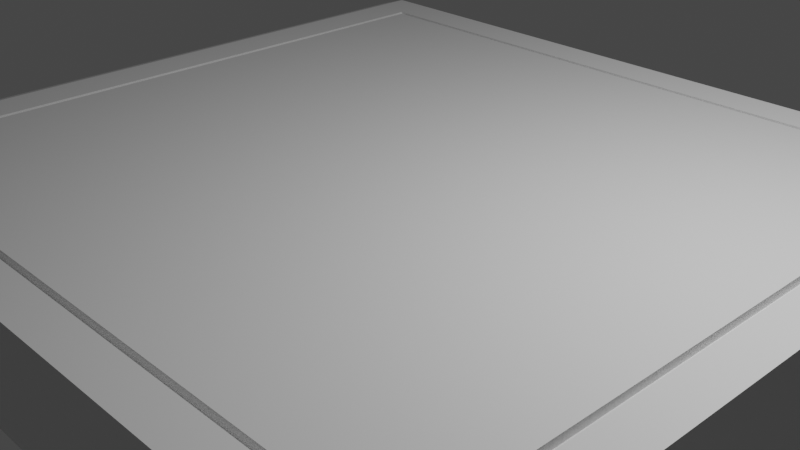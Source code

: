 # Source: sidewalkCurb.blend  (saved by Blender 3.6.11; exported with 4.5.12 LTS)
import bpy
from mathutils import Matrix  # noqa: F401  (used for matrix-valued properties, if any)

bpy.ops.wm.read_factory_settings(use_empty=True)
scene = bpy.context.scene
scene.name = 'Scene'

# ---- collections
col_collection = bpy.data.collections.new('Collection'); scene.collection.children.link(col_collection)

# ---- materials (node trees are filled in below, after node groups)
mat_material = bpy.data.materials.new('Material')
mat_material.alpha_threshold = 0.0
mat_material.use_transparent_shadow = False
mat_material.roughness = 0.5
mat_material.line_color = (0.0, 0.0, 0.0, 1.0)

# ---- material node trees
mat_material.use_nodes = True; mat_material.node_tree.nodes.clear()
_N = mat_material.node_tree.nodes; _L = mat_material.node_tree.links
n0 = _N.new('ShaderNodeOutputMaterial'); n0.name = 'Material Output'; n0.location = (300, 300)
n1 = _N.new('ShaderNodeBsdfPrincipled'); n1.name = 'Principled BSDF'; n1.location = (10, 300)
n1.distribution = 'GGX'
n1.subsurface_method = 'RANDOM_WALK_SKIN'
n1.inputs[3].default_value = 1.45
n1.inputs[27].default_value = (0.0, 0.0, 0.0, 1.0)
n1.inputs[28].default_value = 1.0
_L.new(n1.outputs[0], n0.inputs[0])
n0.is_active_output = True

# ---- world
world_world = bpy.data.worlds.new('World'); scene.world = world_world
world_world.use_nodes = True; world_world.node_tree.nodes.clear()
_N = world_world.node_tree.nodes; _L = world_world.node_tree.links
n0 = _N.new('ShaderNodeOutputWorld'); n0.name = 'World Output'; n0.location = (300, 300)
n1 = _N.new('ShaderNodeBackground'); n1.name = 'Background'; n1.location = (10, 300)
n1.inputs[0].default_value = (0.05088, 0.05088, 0.05088, 1.0)
_L.new(n1.outputs[0], n0.inputs[0])
n0.is_active_output = True
world_world.color = (0.05088, 0.05088, 0.05088)
world_world.use_sun_shadow = False
world_world.sun_shadow_jitter_overblur = 0.0

# ---- cameras
cam_camera = bpy.data.cameras.new('Camera')
cam_camera.clip_end = 100.0
cam_camera.ortho_scale = 7.314

# ---- lights
light_light = bpy.data.lights.new('Light', 'POINT')
light_light.transmission_factor = 0.0
light_light.energy = 1000.0
light_light.shadow_soft_size = 0.1
light_light.shadow_maximum_resolution = 0.006
light_light.use_absolute_resolution = True

# ---- meshes
me_cube = bpy.data.meshes.new('Cube')
me_cube.from_pydata([(0.894, 0.894, 1.0), (1.0, 1.0, -1.0), (0.894, -0.894, 1.0), (1.0, -1.0, -1.0), (-0.894, 0.894, 1.0), (-1.0, 1.0, -1.0), (-0.894, -0.894, 1.0), (-1.0, -1.0, -1.0), (1.0, -1.0, 1.0), (-1.0, -1.0, 1.0), (1.0, 1.0, 1.0), (-1.0, 1.0, 1.0), (0.8771, -0.8771, 0.8638), (-0.8771, -0.8771, 0.8638), (0.8771, 0.8771, 0.8638), (-0.8771, 0.8771, 0.8638), (0.894, -0.894, 0.8638), (-0.894, -0.894, 0.8638), (0.894, 0.894, 0.8638), (-0.894, 0.894, 0.8638), (0.8771, -0.8771, 1.007), (-0.8771, -0.8771, 1.007), (0.8771, 0.8771, 1.007), (-0.8771, 0.8771, 1.007), (-1.177, 1.0, -0.991), (-1.177, -1.0, -0.991), (-1.177, -1.0, 0.1122), (-1.177, 1.0, 0.1122), (-1.231, 1.0, -0.9893), (-1.231, -1.0, -0.9893), (-1.231, -1.0, -0.5784), (-1.231, 1.0, -0.5784), (-1.088, 1.0, -0.9955), (-1.088, 1.0, 0.7898), (-1.088, -1.0, 0.7898), (-1.088, -1.0, -0.9955), (-1.133, 1.0, -0.9933), (-1.133, -1.0, 0.5079), (-1.133, 1.0, 0.5079), (-1.133, -1.0, -0.9933), (-1.204, 1.0, -0.2015), (-1.204, -1.0, -0.2015), (-1.204, -1.0, -0.9902), (-1.204, 1.0, -0.9902), (-1.237, 1.0, -0.9903), (-1.237, -1.0, -0.9903), (-1.237, -1.0, -0.6785), (-1.237, 1.0, -0.6785)], [], [(4, 6, 17, 19), (3, 8, 9, 7), (38, 36, 24, 27), (5, 1, 3, 7), (1, 10, 8, 3), (5, 11, 10, 1), (2, 6, 9, 8), (0, 2, 8, 10), (6, 4, 11, 9), (4, 0, 10, 11), (15, 13, 21, 23), (6, 2, 16, 17), (0, 4, 19, 18), (2, 0, 18, 16), (12, 13, 17, 16), (14, 12, 16, 18), (13, 15, 19, 17), (15, 14, 18, 19), (22, 23, 21, 20), (13, 12, 20, 21), (14, 15, 23, 22), (12, 14, 22, 20), (41, 40, 31, 30), (39, 37, 26, 25), (36, 39, 25, 24), (37, 38, 27, 26), (31, 28, 44, 47), (42, 41, 30, 29), (40, 43, 28, 31), (43, 42, 29, 28), (9, 11, 33, 34), (5, 7, 35, 32), (7, 9, 34, 35), (11, 5, 32, 33), (34, 33, 38, 37), (32, 35, 39, 36), (35, 34, 37, 39), (33, 32, 36, 38), (24, 25, 42, 43), (27, 24, 43, 40), (25, 26, 41, 42), (26, 27, 40, 41), (45, 46, 47, 44), (28, 29, 45, 44), (30, 31, 47, 46), (29, 30, 46, 45)])
_uv = me_cube.uv_layers.new(name='UVMap')
_uv.uv.foreach_set('vector', [0.8617, 0.5133, 0.8617, 0.7367, 0.8617, 0.7367, 0.8617, 0.5133, 0.375, 0.75, 0.625, 0.75, 0.625, 1.0, 0.375, 1.0, 0.625, 0.25, 0.375, 0.25, 0.375, 0.25, 0.625, 0.25, 0.125, 0.5, 0.375, 0.5, 0.375, 0.75, 0.125, 0.75, 0.375, 0.5, 0.625, 0.5, 0.625, 0.75, 0.375, 0.75, 0.375, 0.25, 0.625, 0.25, 0.625, 0.5, 0.375, 0.5, 0.6383, 0.7367, 0.8617, 0.7367, 0.875, 0.75, 0.625, 0.75, 0.6383, 0.5133, 0.6383, 0.7367, 0.625, 0.75, 0.625, 0.5, 0.8617, 0.7367, 0.8617, 0.5133, 0.875, 0.5, 0.875, 0.75, 0.8617, 0.5133, 0.6383, 0.5133, 0.625, 0.5, 0.875, 0.5, 0.8596, 0.5154, 0.8596, 0.7346, 0.8596, 0.7346, 0.8596, 0.5154, 0.8617, 0.7367, 0.6383, 0.7367, 0.6383, 0.7367, 0.8617, 0.7367, 0.6383, 0.5133, 0.8617, 0.5133, 0.8617, 0.5133, 0.6383, 0.5133, 0.6383, 0.7367, 0.6383, 0.5133, 0.6383, 0.5133, 0.6383, 0.7367, 0.6404, 0.7346, 0.8596, 0.7346, 0.8617, 0.7367, 0.6383, 0.7367, 0.6404, 0.5154, 0.6404, 0.7346, 0.6383, 0.7367, 0.6383, 0.5133, 0.8596, 0.7346, 0.8596, 0.5154, 0.8617, 0.5133, 0.8617, 0.7367, 0.8596, 0.5154, 0.6404, 0.5154, 0.6383, 0.5133, 0.8617, 0.5133, 0.6404, 0.5154, 0.8596, 0.5154, 0.8596, 0.7346, 0.6404, 0.7346, 0.8596, 0.7346, 0.6404, 0.7346, 0.6404, 0.7346, 0.8596, 0.7346, 0.6404, 0.5154, 0.8596, 0.5154, 0.8596, 0.5154, 0.6404, 0.5154, 0.6404, 0.7346, 0.6404, 0.5154, 0.6404, 0.5154, 0.6404, 0.7346, 0.875, 0.75, 0.875, 0.5, 0.875, 0.5, 0.875, 0.75, 0.375, 1.0, 0.625, 1.0, 0.625, 1.0, 0.375, 1.0, 0.125, 0.5, 0.125, 0.75, 0.125, 0.75, 0.125, 0.5, 0.875, 0.75, 0.875, 0.5, 0.875, 0.5, 0.875, 0.75, 0.625, 0.25, 0.375, 0.25, 0.375, 0.25, 0.625, 0.25, 0.375, 1.0, 0.625, 1.0, 0.625, 1.0, 0.375, 1.0, 0.625, 0.25, 0.375, 0.25, 0.375, 0.25, 0.625, 0.25, 0.125, 0.5, 0.125, 0.75, 0.125, 0.75, 0.125, 0.5, 0.875, 0.75, 0.875, 0.5, 0.875, 0.5, 0.875, 0.75, 0.125, 0.5, 0.125, 0.75, 0.125, 0.75, 0.125, 0.5, 0.375, 1.0, 0.625, 1.0, 0.625, 1.0, 0.375, 1.0, 0.625, 0.25, 0.375, 0.25, 0.375, 0.25, 0.625, 0.25, 0.875, 0.75, 0.875, 0.5, 0.875, 0.5, 0.875, 0.75, 0.125, 0.5, 0.125, 0.75, 0.125, 0.75, 0.125, 0.5, 0.375, 1.0, 0.625, 1.0, 0.625, 1.0, 0.375, 1.0, 0.625, 0.25, 0.375, 0.25, 0.375, 0.25, 0.625, 0.25, 0.125, 0.5, 0.125, 0.75, 0.125, 0.75, 0.125, 0.5, 0.625, 0.25, 0.375, 0.25, 0.375, 0.25, 0.625, 0.25, 0.375, 1.0, 0.625, 1.0, 0.625, 1.0, 0.375, 1.0, 0.875, 0.75, 0.875, 0.5, 0.875, 0.5, 0.875, 0.75, 0.375, 0.0, 0.625, 0.0, 0.625, 0.25, 0.375, 0.25, 0.125, 0.5, 0.125, 0.75, 0.125, 0.75, 0.125, 0.5, 0.875, 0.75, 0.875, 0.5, 0.875, 0.5, 0.875, 0.75, 0.375, 1.0, 0.625, 1.0, 0.625, 1.0, 0.375, 1.0])
me_cube.materials.append(mat_material)
me_cube.use_mirror_vertex_groups = False
me_cube.update()

# ---- objects
ob_cube = bpy.data.objects.new('Cube', me_cube)
ob_light = bpy.data.objects.new('Light', light_light)
ob_camera = bpy.data.objects.new('Camera', cam_camera)

# ---- transforms, parenting, visibility, modifiers, constraints
ob_cube.location = (0.0, 0.0, 0.0)
ob_cube.scale = (4.424, 4.221, 0.608)
ob_cube.lock_rotations_4d = False
ob_cube.empty_display_type = 'ARROWS'
ob_cube.lineart.crease_threshold = 0.0
ob_light.location = (4.076, 1.005, 5.904)
ob_light.rotation_euler = (0.6503, 0.05522, 1.866)
ob_light.lock_rotations_4d = False
ob_light.empty_display_type = 'ARROWS'
ob_light.color = (0.0, 0.0, 0.0, 0.0)
ob_light.lineart.crease_threshold = 0.0
ob_camera.location = (7.359, -6.926, 4.958)
ob_camera.rotation_euler = (1.109, 0.0, 0.8149)
ob_camera.lock_rotations_4d = False
ob_camera.empty_display_type = 'ARROWS'
ob_camera.color = (0.0, 0.0, 0.0, 0.0)
ob_camera.display_type = 'WIRE'
ob_camera.lineart.crease_threshold = 0.0

# ---- collection membership
col_collection.objects.link(ob_cube)
col_collection.objects.link(ob_light)
col_collection.objects.link(ob_camera)

# ---- scene / render settings (as saved in the file)
scene.camera = ob_camera
scene.frame_start = 1; scene.frame_end = 250; scene.frame_set(1)
scene.render.engine = 'BLENDER_EEVEE_NEXT'
scene.cycles.sampling_pattern = 'TABULATED_SOBOL'
scene.view_settings.view_transform = 'Filmic'
bpy.context.view_layer.update()
